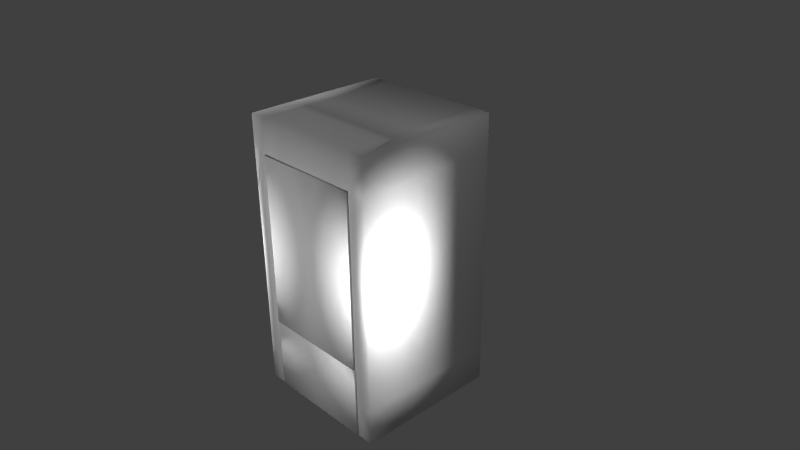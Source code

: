 # Source: fridge.blend  (saved by Blender 2.70.0; exported with 4.5.12 LTS)
import bpy
from mathutils import Matrix  # noqa: F401  (used for matrix-valued properties, if any)

bpy.ops.wm.read_factory_settings(use_empty=True)
scene = bpy.context.scene
scene.name = 'Scene'

# ---- collections
col_collection_1 = bpy.data.collections.new('Collection 1'); scene.collection.children.link(col_collection_1)

# ---- world
world_world = bpy.data.worlds.new('World'); scene.world = world_world
world_world.color = (0.05088, 0.05088, 0.05088)
world_world.use_sun_shadow = False
world_world.sun_shadow_jitter_overblur = 0.0
world_world.cycles.sampling_method = 'MANUAL'
world_world.cycles.sample_map_resolution = 256

# ---- cameras
cam_camera = bpy.data.cameras.new('Camera')
cam_camera.clip_end = 100.0
cam_camera.lens = 35.0
cam_camera.sensor_width = 32.0
cam_camera.sensor_height = 18.0
cam_camera.ortho_scale = 7.314
cam_camera.dof.focus_distance = 0.0
cam_camera.dof.aperture_fstop = 128.0

# ---- lights
light_point_007 = bpy.data.lights.new('Point.007', 'POINT')
light_point_007.transmission_factor = 0.0
light_point_007.energy = 100.0
light_point_007.shadow_buffer_clip_start = 0.5
light_point_007.shadow_soft_size = 0.1
light_point_007.shadow_maximum_resolution = 0.006
light_point_007.use_absolute_resolution = True
light_point_007.cycles.use_multiple_importance_sampling = False
light_point_006 = bpy.data.lights.new('Point.006', 'POINT')
light_point_006.transmission_factor = 0.0
light_point_006.energy = 100.0
light_point_006.shadow_buffer_clip_start = 0.5
light_point_006.shadow_soft_size = 0.1
light_point_006.shadow_maximum_resolution = 0.006
light_point_006.use_absolute_resolution = True
light_point_006.cycles.use_multiple_importance_sampling = False
light_point_005 = bpy.data.lights.new('Point.005', 'POINT')
light_point_005.transmission_factor = 0.0
light_point_005.energy = 100.0
light_point_005.shadow_buffer_clip_start = 0.5
light_point_005.shadow_soft_size = 0.1
light_point_005.shadow_maximum_resolution = 0.006
light_point_005.use_absolute_resolution = True
light_point_005.cycles.use_multiple_importance_sampling = False
light_point_004 = bpy.data.lights.new('Point.004', 'POINT')
light_point_004.transmission_factor = 0.0
light_point_004.energy = 100.0
light_point_004.shadow_buffer_clip_start = 0.5
light_point_004.shadow_soft_size = 0.1
light_point_004.shadow_maximum_resolution = 0.006
light_point_004.use_absolute_resolution = True
light_point_004.cycles.use_multiple_importance_sampling = False
light_point_003 = bpy.data.lights.new('Point.003', 'POINT')
light_point_003.transmission_factor = 0.0
light_point_003.energy = 100.0
light_point_003.shadow_buffer_clip_start = 0.5
light_point_003.shadow_soft_size = 0.1
light_point_003.shadow_maximum_resolution = 0.006
light_point_003.use_absolute_resolution = True
light_point_003.cycles.use_multiple_importance_sampling = False
light_point_002 = bpy.data.lights.new('Point.002', 'POINT')
light_point_002.transmission_factor = 0.0
light_point_002.energy = 100.0
light_point_002.shadow_buffer_clip_start = 0.5
light_point_002.shadow_soft_size = 0.1
light_point_002.shadow_maximum_resolution = 0.006
light_point_002.use_absolute_resolution = True
light_point_002.cycles.use_multiple_importance_sampling = False
light_point_001 = bpy.data.lights.new('Point.001', 'POINT')
light_point_001.transmission_factor = 0.0
light_point_001.energy = 100.0
light_point_001.shadow_buffer_clip_start = 0.5
light_point_001.shadow_soft_size = 0.1
light_point_001.shadow_maximum_resolution = 0.006
light_point_001.use_absolute_resolution = True
light_point_001.cycles.use_multiple_importance_sampling = False
light_point = bpy.data.lights.new('Point', 'POINT')
light_point.transmission_factor = 0.0
light_point.energy = 100.0
light_point.shadow_buffer_clip_start = 0.5
light_point.shadow_soft_size = 0.1
light_point.shadow_maximum_resolution = 0.006
light_point.use_absolute_resolution = True
light_point.cycles.use_multiple_importance_sampling = False
light_lamp = bpy.data.lights.new('Lamp', 'POINT')
light_lamp.transmission_factor = 0.0
light_lamp.cutoff_distance = 30.0
light_lamp.energy = 100.0
light_lamp.shadow_buffer_clip_start = 1.001
light_lamp.shadow_soft_size = 0.1
light_lamp.shadow_maximum_resolution = 0.006
light_lamp.use_absolute_resolution = True
light_lamp.cycles.use_multiple_importance_sampling = False

# ---- meshes
me_cube_001 = bpy.data.meshes.new('Cube.001')
me_cube_001.from_pydata([(-1.0, -1.0, -1.0), (-1.0, 1.0, -1.0), (1.0, 1.0, -1.0), (1.0, -1.0, -1.0), (-1.0, -1.0, 1.0), (-1.0, 1.0, 1.0), (1.0, 1.0, 1.0), (1.0, -1.0, 1.0), (-1.0, -1.0, 0.0), (1.0, -1.0, 0.0), (0.0, -1.0, 1.0), (0.0, -1.0, -1.0), (-0.25, 1.0, 0.5), (-1.0, -1.0, 0.5), (1.0, -1.0, -0.5), (-0.5, -1.0, 1.0), (0.5, -1.0, -1.0), (-1.0, -1.0, -0.5), (1.0, -1.0, 0.5), (0.5, -1.0, 1.0), (-0.5, -1.0, -1.0), (-0.5, 1.0, -0.75), (-0.5, 1.0, -0.25), (-0.75, 1.0, -0.5), (-0.25, 1.0, -0.5), (-0.75, 1.0, -1.0), (1.0, 1.0, -0.75), (0.75, 1.0, 1.0), (-1.0, 1.0, -0.75), (-1.0, -1.0, 0.75), (1.0, -1.0, -0.75), (-0.75, -1.0, 1.0), (0.75, -1.0, -1.0), (-1.0, -1.0, -0.75), (1.0, -1.0, 0.75), (0.75, -1.0, 1.0), (-0.75, -1.0, -1.0), (-0.5, 1.0, -0.5), (0.0, -1.0, 0.75), (0.75, -1.0, 0.0), (-0.5, 1.0, 0.5), (-1.0, -1.0, 0.25), (1.0, -1.0, -0.25), (-0.25, -1.0, 1.0), (0.25, -1.0, -1.0), (-1.0, -1.0, -0.25), (1.0, -1.0, 0.25), (0.25, -1.0, 1.0), (-0.25, -1.0, -1.0), (0.5, 1.0, 0.5), (0.5, 1.0, -0.5), (-1.0, 1.0, 0.5), (-0.75, -1.0, 0.0), (-0.5, 1.0, 1.0), (1.0, 1.0, 0.5), (0.5, 1.0, -1.0), (-0.75, -1.0, -0.5), (0.0, 1.0, -0.5), (0.0, 1.0, 0.5), (0.75, -1.0, -0.5), (-0.5, 1.0, 0.0), (0.5, 1.0, 0.0), (0.5, -1.0, 0.75), (0.75, -1.0, 0.5), (-0.5, 1.0, -1.0), (1.0, 1.0, -0.5), (-0.5, -1.0, 0.75), (0.5, 1.0, 1.0), (-0.75, -1.0, 0.5), (-0.75, -1.0, -0.75), (-1.0, 1.0, -0.5), (0.0, 1.0, 0.0), (-0.75, -1.0, 0.25), (0.0, 1.0, -1.0), (1.0, 1.0, 0.0), (-0.75, -1.0, -0.25), (0.75, -1.0, -0.75), (0.75, -1.0, -0.25), (0.0, 1.0, 1.0), (0.75, -1.0, 0.25), (0.75, -1.0, 0.75), (0.25, -1.0, 0.75), (-1.0, 1.0, 0.0), (-0.25, -1.0, 0.75), (-0.75, -1.0, 0.75), (-0.75, 1.0, 0.5), (-0.5, 1.0, 0.75), (-0.5, 1.0, 0.25), (0.75, 1.0, 0.5), (0.25, 1.0, 0.5), (0.5, 1.0, 0.75), (0.5, 1.0, 0.25), (0.75, 1.0, -0.5), (0.25, 1.0, -0.5), (0.5, 1.0, -0.25), (0.5, 1.0, -0.75), (-1.0, 1.0, 0.25), (-0.25, 1.0, 1.0), (1.0, 1.0, 0.25), (0.25, 1.0, -1.0), (0.0, 1.0, -0.25), (0.0, 1.0, 0.25), (-0.25, 1.0, 0.0), (0.75, 1.0, 0.0), (-0.25, 1.0, -1.0), (1.0, 1.0, -0.25), (0.25, 1.0, 1.0), (-1.0, 1.0, -0.25), (0.25, 1.0, 0.0), (-0.75, 1.0, 0.0), (0.0, 1.0, 0.75), (0.0, 1.0, -0.75), (0.75, 1.0, -1.0), (1.0, 1.0, 0.75), (-0.75, 1.0, 1.0), (-1.0, 1.0, 0.75), (0.75, 1.0, -0.75), (-0.25, 1.0, -0.25), (-0.75, 1.0, -0.25), (-0.75, 1.0, -0.75), (-0.25, 1.0, 0.75), (-0.75, 1.0, 0.75), (-0.75, 1.0, 0.25), (0.75, 1.0, 0.75), (0.25, 1.0, 0.75), (0.25, 1.0, 0.25), (0.75, 1.0, -0.25), (0.25, 1.0, -0.25), (0.25, 1.0, -0.75), (0.75, 1.0, 0.25), (-0.25, 1.0, 0.25), (-0.25, 1.0, -0.75), (-0.7479, -1.023, -0.9915), (-0.7479, -0.9253, -0.9915), (0.7622, -0.9253, -0.9915), (0.7622, -1.023, -0.9915), (-0.7479, -1.023, -0.4841), (-0.7479, -0.9253, -0.4841), (0.7622, -0.9253, -0.4841), (0.7622, -1.023, -0.4841), (-0.7654, -1.023, -0.4815), (-0.7654, -0.9253, -0.4815), (0.7452, -0.9253, -0.4815), (0.7452, -1.023, -0.4815), (-0.7654, -1.023, 0.7492), (-0.7654, -0.9253, 0.7492), (0.7452, -0.9253, 0.7492), (0.7452, -1.023, 0.7492), (-0.7566, -0.8429, -0.4959), (-0.7566, 0.9875, -0.4959), (0.7571, 0.9875, -0.4959), (0.7571, -0.8429, -0.4959), (-0.7566, -0.8429, -0.4545), (-0.7566, 0.9875, -0.4545), (0.7571, 0.9875, -0.4545), (0.7571, -0.8429, -0.4545), (-0.7566, -0.8429, -0.04429), (-0.7566, 0.9875, -0.04429), (0.7571, 0.9875, -0.04429), (0.7571, -0.8429, -0.04429), (-0.7566, -0.8429, -0.002878), (-0.7566, 0.9875, -0.002878), (0.7571, 0.9875, -0.002878), (0.7571, -0.8429, -0.002878), (-0.7394, -0.8429, 0.4525), (-0.7394, 0.9875, 0.4525), (0.7743, 0.9875, 0.4525), (0.7743, -0.8429, 0.4525), (-0.7394, -0.8429, 0.4939), (-0.7394, 0.9875, 0.4939), (0.7743, 0.9875, 0.4939), (0.7743, -0.8429, 0.4939)], [], [(4, 5, 115, 51, 96, 82, 107, 70, 28, 1, 0, 33, 17, 45, 8, 41, 13, 29), (116, 26, 2, 112), (6, 7, 34, 18, 46, 9, 42, 14, 30, 3, 2, 26, 65, 105, 74, 98, 54, 113), (69, 33, 0, 36), (0, 1, 25, 64, 104, 73, 99, 55, 112, 2, 3, 32, 16, 44, 11, 48, 20, 36), (7, 6, 27, 67, 106, 78, 97, 53, 114, 5, 4, 31, 15, 43, 10, 47, 19, 35), (106, 67, 90, 124), (78, 106, 124, 110), (72, 41, 8, 52), (110, 124, 89, 58), (27, 6, 113, 123), (75, 45, 17, 56), (67, 27, 123, 90), (90, 123, 88, 49), (85, 40, 87, 122), (51, 85, 122, 96), (96, 122, 109, 82), (114, 53, 86, 121), (5, 114, 121, 115), (115, 121, 85, 51), (84, 29, 13, 68), (97, 78, 110, 120), (53, 97, 120, 86), (56, 17, 33, 69), (86, 120, 12, 40), (23, 37, 21, 119), (70, 23, 119, 28), (28, 119, 25, 1), (109, 60, 22, 118), (82, 109, 118, 107), (107, 118, 23, 70), (102, 71, 100, 117), (68, 13, 41, 72), (60, 102, 117, 22), (22, 117, 24, 37), (92, 65, 26, 116), (50, 92, 116, 95), (95, 116, 112, 55), (117, 100, 57, 24), (118, 22, 37, 23), (119, 21, 64, 25), (52, 8, 45, 75), (30, 76, 32, 3), (14, 59, 76, 30), (120, 110, 58, 12), (42, 77, 59, 14), (9, 39, 77, 42), (121, 86, 40, 85), (122, 87, 60, 109), (123, 113, 54, 88), (124, 90, 49, 89), (46, 79, 39, 9), (18, 63, 79, 46), (125, 91, 61, 108), (34, 80, 63, 18), (7, 35, 80, 34), (35, 19, 62, 80), (126, 105, 65, 92), (19, 47, 81, 62), (47, 10, 38, 81), (127, 94, 50, 93), (128, 95, 55, 99), (129, 98, 74, 103), (130, 101, 71, 102), (10, 43, 83, 38), (43, 15, 66, 83), (131, 111, 73, 104), (15, 31, 84, 66), (31, 4, 29, 84), (101, 125, 108, 71), (58, 89, 125, 101), (89, 49, 91, 125), (94, 126, 92, 50), (61, 103, 126, 94), (103, 74, 105, 126), (100, 127, 93, 57), (71, 108, 127, 100), (108, 61, 94, 127), (111, 128, 99, 73), (57, 93, 128, 111), (93, 50, 95, 128), (91, 129, 103, 61), (49, 88, 129, 91), (88, 54, 98, 129), (87, 130, 102, 60), (40, 12, 130, 87), (12, 58, 101, 130), (21, 131, 104, 64), (37, 24, 131, 21), (24, 57, 111, 131), (56, 69, 36, 25, 119, 23, 118, 109, 122, 85, 121, 84, 68, 72, 52, 75), (84, 121, 123, 80), (80, 123, 112, 32), (25, 36, 32, 112), (123, 90, 124, 110, 120, 86, 121, 85, 122, 109, 118, 23, 119, 25, 64, 104, 73, 99, 55, 112, 116, 92, 126, 103, 129, 88), (136, 137, 133, 132), (137, 138, 134, 133), (138, 139, 135, 134), (139, 136, 132, 135), (132, 133, 134, 135), (139, 138, 137, 136), (144, 145, 141, 140), (145, 146, 142, 141), (146, 147, 143, 142), (147, 144, 140, 143), (140, 141, 142, 143), (147, 146, 145, 144), (152, 153, 149, 148), (153, 154, 150, 149), (154, 155, 151, 150), (155, 152, 148, 151), (148, 149, 150, 151), (155, 154, 153, 152), (160, 161, 157, 156), (161, 162, 158, 157), (162, 163, 159, 158), (163, 160, 156, 159), (156, 157, 158, 159), (163, 162, 161, 160), (168, 169, 165, 164), (169, 170, 166, 165), (170, 171, 167, 166), (171, 168, 164, 167), (164, 165, 166, 167), (171, 170, 169, 168)])
me_cube_001.polygons.foreach_set('use_smooth', [True] * 125)
_uv = me_cube_001.uv_layers.new(name='UVMap')
_uv.uv.foreach_set('vector', [0.003674, -0.002201, 0.4912, -0.002202, 0.4912, 0.1228, 0.4912, 0.2477, 0.4912, 0.3727, 0.4912, 0.4977, 0.4912, 0.6227, 0.4912, 0.7476, 0.4912, 0.8726, 0.4912, 0.9976, 0.003676, 0.9976, 0.003676, 0.8726, 0.003675, 0.7476, 0.003675, 0.6227, 0.003674, 0.4977, 0.003674, 0.3727, 0.003674, 0.2477, 0.003674, 0.1228, 0.4282, 0.872, 0.4879, 0.872, 0.4879, 0.997, 0.4282, 0.997, 0.491, 1.003, 0.001685, 1.003, 0.001685, 0.8778, 0.001685, 0.7528, 0.001685, 0.6279, 0.001685, 0.5029, 0.001685, 0.3779, 0.001686, 0.2529, 0.001686, 0.128, 0.001686, 0.002977, 0.491, 0.002977, 0.491, 0.128, 0.491, 0.2529, 0.491, 0.3779, 0.491, 0.5029, 0.491, 0.6279, 0.491, 0.7528, 0.491, 0.8778, 0.08126, 0.1251, 0.02579, 0.1251, 0.02579, 0.0001767, 0.08127, 0.0001816, 0.0, 0.0, 0.0, 0.0, 0.0, 0.0, 0.0, 0.0, 0.0, 0.0, 0.0, 0.0, 0.0, 0.0, 0.0, 0.0, 0.0, 0.0, 0.0, 0.0, 0.0, 0.0, 0.0, 0.0, 0.0, 0.0, 0.0, 0.0, 0.0, 0.0, 0.0, 0.0, 0.0, 0.0, 0.0, 0.0, 0.005679, -0.01287, 0.4795, -0.01287, 0.4795, 0.1121, 0.4795, 0.2371, 0.4795, 0.3621, 0.4795, 0.487, 0.4795, 0.612, 0.4795, 0.737, 0.4795, 0.862, 0.4795, 0.9869, 0.005679, 0.9869, 0.005679, 0.862, 0.005679, 0.737, 0.005679, 0.612, 0.005679, 0.487, 0.005679, 0.3621, 0.005679, 0.2371, 0.005679, 0.1121, 0.3088, -0.002767, 0.3685, -0.002769, 0.3685, 0.1222, 0.3088, 0.1222, 0.249, -0.002765, 0.3088, -0.002767, 0.3088, 0.1222, 0.249, 0.1222, 0.08126, 0.625, 0.02578, 0.625, 0.02579, 0.5, 0.08126, 0.5, 0.249, 0.1222, 0.3088, 0.1222, 0.3088, 0.2472, 0.249, 0.2472, 0.4282, -0.002773, 0.4879, -0.002777, 0.4879, 0.1222, 0.4282, 0.1222, 0.08126, 0.3751, 0.02579, 0.3751, 0.02579, 0.2501, 0.08126, 0.2501, 0.3685, -0.002769, 0.4282, -0.002773, 0.4282, 0.1222, 0.3685, 0.1222, 0.3685, 0.1222, 0.4282, 0.1222, 0.4282, 0.2472, 0.3685, 0.2472, 0.06991, 0.2472, 0.1296, 0.2472, 0.1296, 0.3722, 0.06991, 0.3722, 0.01019, 0.2472, 0.06991, 0.2472, 0.06991, 0.3722, 0.01019, 0.3722, 0.01019, 0.3722, 0.06991, 0.3722, 0.06991, 0.4971, 0.01019, 0.4971, 0.06991, -0.002764, 0.1296, -0.002764, 0.1296, 0.1222, 0.06991, 0.1222, 0.01019, -0.002764, 0.06991, -0.002764, 0.06991, 0.1222, 0.01019, 0.1222, 0.01019, 0.1222, 0.06991, 0.1222, 0.06991, 0.2472, 0.01019, 0.2472, 0.08125, 0.8749, 0.02578, 0.8749, 0.02578, 0.75, 0.08125, 0.75, 0.1893, -0.002764, 0.249, -0.002765, 0.249, 0.1222, 0.1893, 0.1222, 0.1296, -0.002764, 0.1893, -0.002764, 0.1893, 0.1222, 0.1296, 0.1222, 0.08126, 0.2501, 0.02579, 0.2501, 0.02579, 0.1251, 0.08126, 0.1251, 0.1296, 0.1222, 0.1893, 0.1222, 0.1893, 0.2472, 0.1296, 0.2472, 0.06991, 0.7471, 0.1296, 0.7471, 0.1296, 0.872, 0.0699, 0.872, 0.01019, 0.7471, 0.06991, 0.7471, 0.0699, 0.872, 0.01019, 0.872, 0.01019, 0.872, 0.0699, 0.872, 0.0699, 0.997, 0.01019, 0.997, 0.06991, 0.4971, 0.1296, 0.4971, 0.1296, 0.6221, 0.06991, 0.6221, 0.01019, 0.4971, 0.06991, 0.4971, 0.06991, 0.6221, 0.01019, 0.6221, 0.01019, 0.6221, 0.06991, 0.6221, 0.06991, 0.7471, 0.01019, 0.7471, 0.1893, 0.4971, 0.249, 0.4971, 0.249, 0.6221, 0.1893, 0.6221, 0.08125, 0.75, 0.02578, 0.75, 0.02578, 0.625, 0.08126, 0.625, 0.1296, 0.4971, 0.1893, 0.4971, 0.1893, 0.6221, 0.1296, 0.6221, 0.1296, 0.6221, 0.1893, 0.6221, 0.1893, 0.7471, 0.1296, 0.7471, 0.4282, 0.7471, 0.4879, 0.7471, 0.4879, 0.872, 0.4282, 0.872, 0.3685, 0.7471, 0.4282, 0.7471, 0.4282, 0.872, 0.3685, 0.872, 0.3685, 0.872, 0.4282, 0.872, 0.4282, 0.997, 0.3685, 0.997, 0.1893, 0.6221, 0.249, 0.6221, 0.249, 0.7471, 0.1893, 0.7471, 0.06991, 0.6221, 0.1296, 0.6221, 0.1296, 0.7471, 0.06991, 0.7471, 0.0699, 0.872, 0.1296, 0.872, 0.1296, 0.997, 0.0699, 0.997, 0.08126, 0.5, 0.02579, 0.5, 0.02579, 0.3751, 0.08126, 0.3751, 0.4696, 0.1251, 0.4141, 0.1251, 0.4141, 0.000106, 0.4695, 9.999e-05, 0.4696, 0.25, 0.4141, 0.25, 0.4141, 0.1251, 0.4696, 0.1251, 0.1893, 0.1222, 0.249, 0.1222, 0.249, 0.2472, 0.1893, 0.2472, 0.4696, 0.375, 0.4141, 0.375, 0.4141, 0.25, 0.4696, 0.25, 0.4696, 0.5, 0.4141, 0.5, 0.4141, 0.375, 0.4696, 0.375, 0.06991, 0.1222, 0.1296, 0.1222, 0.1296, 0.2472, 0.06991, 0.2472, 0.06991, 0.3722, 0.1296, 0.3722, 0.1296, 0.4971, 0.06991, 0.4971, 0.4282, 0.1222, 0.4879, 0.1222, 0.4879, 0.2472, 0.4282, 0.2472, 0.3088, 0.1222, 0.3685, 0.1222, 0.3685, 0.2472, 0.3088, 0.2472, 0.4696, 0.6249, 0.4141, 0.625, 0.4141, 0.5, 0.4696, 0.5, 0.4696, 0.7499, 0.4141, 0.7499, 0.4141, 0.625, 0.4696, 0.6249, 0.3088, 0.3722, 0.3685, 0.3722, 0.3685, 0.4971, 0.3088, 0.4971, 0.4696, 0.8749, 0.4141, 0.8749, 0.4141, 0.7499, 0.4696, 0.7499, 0.4696, 0.9999, 0.4141, 0.9999, 0.4141, 0.8749, 0.4696, 0.8749, 0.4141, 0.9999, 0.3586, 0.9999, 0.3586, 0.8749, 0.4141, 0.8749, 0.4282, 0.6221, 0.4879, 0.6221, 0.4879, 0.7471, 0.4282, 0.7471, 0.3586, 0.9999, 0.3031, 0.9999, 0.3031, 0.8749, 0.3586, 0.8749, 0.3031, 0.9999, 0.2477, 0.9999, 0.2477, 0.8749, 0.3031, 0.8749, 0.3088, 0.6221, 0.3685, 0.6221, 0.3685, 0.7471, 0.3088, 0.7471, 0.3088, 0.872, 0.3685, 0.872, 0.3685, 0.997, 0.3088, 0.997, 0.4282, 0.3721, 0.4879, 0.3721, 0.4879, 0.4971, 0.4282, 0.4971, 0.1893, 0.3722, 0.249, 0.3722, 0.249, 0.4971, 0.1893, 0.4971, 0.2477, 0.9999, 0.1922, 0.9999, 0.1922, 0.8749, 0.2477, 0.8749, 0.1922, 0.9999, 0.1367, 0.9999, 0.1367, 0.8749, 0.1922, 0.8749, 0.1893, 0.872, 0.249, 0.872, 0.249, 0.997, 0.1893, 0.997, 0.1367, 0.9999, 0.08125, 0.9999, 0.08125, 0.8749, 0.1367, 0.8749, 0.08125, 0.9999, 0.02578, 0.9999, 0.02578, 0.8749, 0.08125, 0.8749, 0.249, 0.3722, 0.3088, 0.3722, 0.3088, 0.4971, 0.249, 0.4971, 0.249, 0.2472, 0.3088, 0.2472, 0.3088, 0.3722, 0.249, 0.3722, 0.3088, 0.2472, 0.3685, 0.2472, 0.3685, 0.3722, 0.3088, 0.3722, 0.3685, 0.6221, 0.4282, 0.6221, 0.4282, 0.7471, 0.3685, 0.7471, 0.3685, 0.4971, 0.4282, 0.4971, 0.4282, 0.6221, 0.3685, 0.6221, 0.4282, 0.4971, 0.4879, 0.4971, 0.4879, 0.6221, 0.4282, 0.6221, 0.249, 0.6221, 0.3088, 0.6221, 0.3088, 0.7471, 0.249, 0.7471, 0.249, 0.4971, 0.3088, 0.4971, 0.3088, 0.6221, 0.249, 0.6221, 0.3088, 0.4971, 0.3685, 0.4971, 0.3685, 0.6221, 0.3088, 0.6221, 0.249, 0.872, 0.3088, 0.872, 0.3088, 0.997, 0.249, 0.997, 0.249, 0.7471, 0.3088, 0.7471, 0.3088, 0.872, 0.249, 0.872, 0.3088, 0.7471, 0.3685, 0.7471, 0.3685, 0.872, 0.3088, 0.872, 0.3685, 0.3722, 0.4282, 0.3721, 0.4282, 0.4971, 0.3685, 0.4971, 0.3685, 0.2472, 0.4282, 0.2472, 0.4282, 0.3721, 0.3685, 0.3722, 0.4282, 0.2472, 0.4879, 0.2472, 0.4879, 0.3721, 0.4282, 0.3721, 0.1296, 0.3722, 0.1893, 0.3722, 0.1893, 0.4971, 0.1296, 0.4971, 0.1296, 0.2472, 0.1893, 0.2472, 0.1893, 0.3722, 0.1296, 0.3722, 0.1893, 0.2472, 0.249, 0.2472, 0.249, 0.3722, 0.1893, 0.3722, 0.1296, 0.872, 0.1893, 0.872, 0.1893, 0.997, 0.1296, 0.997, 0.1296, 0.7471, 0.1893, 0.7471, 0.1893, 0.872, 0.1296, 0.872, 0.1893, 0.7471, 0.249, 0.7471, 0.249, 0.872, 0.1893, 0.872, 0.5017, 0.2891, 0.5017, 0.1502, 0.5017, 0.0114, 0.9936, 0.0114, 0.9936, 0.1502, 0.9936, 0.2891, 0.9936, 0.4279, 0.9936, 0.5667, 0.9936, 0.7055, 0.9936, 0.8444, 0.9936, 0.9832, 0.5017, 0.9832, 0.5017, 0.8444, 0.5017, 0.7055, 0.5017, 0.5667, 0.5017, 0.4279, 0.0, 0.0, 0.0, 0.0, 0.0, 0.0, 0.0, 0.0, 0.0, 0.0, 0.0, 0.0, 0.0, 0.0, 0.0, 0.0, 0.0, 0.0, 9.352e-05, 9.394e-05, 0.0, 0.0, 0.0, 0.0, 0.9948, 0.9908, 0.9121, 0.9907, 0.8294, 0.9907, 0.7467, 0.9906, 0.664, 0.9906, 0.5812, 0.9905, 0.4985, 0.9905, 0.4986, 0.8505, 0.4986, 0.7105, 0.4986, 0.5704, 0.4986, 0.4304, 0.4987, 0.2904, 0.4987, 0.1504, 0.4987, 0.01038, 0.5814, 0.01042, 0.6642, 0.01047, 0.7469, 0.01052, 0.8296, 0.01057, 0.9123, 0.01062, 0.995, 0.01067, 0.995, 0.1507, 0.995, 0.2907, 0.9949, 0.4307, 0.9949, 0.5707, 0.9949, 0.7107, 0.9948, 0.8508, 0.08085, 0.8194, 0.04367, 0.9421, 0.03892, 0.05619, 0.07043, 0.2018, 0.4982, 0.0379, 0.9983, 0.0379, 0.9983, 0.9839, 0.4982, 0.9839, 0.4509, 0.9421, 0.4194, 0.7964, 0.409, 0.1789, 0.4462, 0.05619, 0.4881, 0.985, 0.009345, 0.985, 0.009345, 0.002858, 0.4881, 0.002858, 0.07043, 0.2018, 0.03892, 0.05619, 0.4462, 0.05619, 0.409, 0.1789, 0.4194, 0.7964, 0.4509, 0.9421, 0.04367, 0.9421, 0.08085, 0.8194, 0.08085, 0.8194, 0.04367, 0.9421, 0.03892, 0.05619, 0.07043, 0.2018, 0.4982, 0.0379, 0.9983, 0.0379, 0.9983, 0.9839, 0.4982, 0.9839, 0.4509, 0.9421, 0.4194, 0.7964, 0.409, 0.1789, 0.4462, 0.05619, 0.4881, 0.985, 0.009345, 0.985, 0.009345, 0.002858, 0.4881, 0.002858, 0.07043, 0.2018, 0.03892, 0.05619, 0.4462, 0.05619, 0.409, 0.1789, 0.4194, 0.7964, 0.4509, 0.9421, 0.04367, 0.9421, 0.08085, 0.8194, 0.0, 0.0, 0.0, 0.0, 0.0, 0.0, 0.0, 0.0, 0.0, 0.0, 0.0, 0.0, 0.0, 0.0, 0.0, 0.0, 0.0, 0.0, 0.0, 0.0, 0.0, 0.0, 0.0, 0.0, 0.9973, 0.9792, 0.4982, 0.9791, 0.4982, 0.02757, 0.9973, 0.02757, 0.4995, 0.9918, 0.4995, 0.01218, 0.9934, 0.01218, 0.9934, 0.9918, 0.9967, 0.01228, 0.9967, 0.9917, 0.5008, 0.9917, 0.5008, 0.01228, 0.0, 0.0, 0.0, 0.0, 0.0, 0.0, 0.0, 0.0, 0.0, 0.0, 0.0, 0.0, 0.0, 0.0, 0.0, 0.0, 0.0, 0.0, 0.0, 0.0, 0.0, 0.0, 0.0, 0.0, 0.9973, 0.9792, 0.4982, 0.9791, 0.4982, 0.02757, 0.9973, 0.02757, 0.4995, 0.9918, 0.4995, 0.01218, 0.9934, 0.01218, 0.9934, 0.9918, 0.9967, 0.01228, 0.9967, 0.9917, 0.5008, 0.9917, 0.5008, 0.01228, 0.0, 0.0, 0.0, 0.0, 0.0, 0.0, 0.0, 0.0, 0.0, 0.0, 0.0, 0.0, 0.0, 0.0, 0.0, 0.0, 0.0, 0.0, 0.0, 0.0, 0.0, 0.0, 0.0, 0.0, 0.9973, 0.9792, 0.4982, 0.9791, 0.4982, 0.02757, 0.9973, 0.02757, 0.4995, 0.9918, 0.4995, 0.01218, 0.9934, 0.01218, 0.9934, 0.9918, 0.9967, 0.01228, 0.9967, 0.9917, 0.5008, 0.9917, 0.5008, 0.01228])
me_cube_001.use_remesh_preserve_volume = False
me_cube_001.use_remesh_preserve_attributes = False
me_cube_001.use_mirror_vertex_groups = False
me_cube_001.update()

# ---- objects
ob_point_007 = bpy.data.objects.new('Point.007', light_point_007)
ob_point_006 = bpy.data.objects.new('Point.006', light_point_006)
ob_point_005 = bpy.data.objects.new('Point.005', light_point_005)
ob_point_004 = bpy.data.objects.new('Point.004', light_point_004)
ob_point_003 = bpy.data.objects.new('Point.003', light_point_003)
ob_point_002 = bpy.data.objects.new('Point.002', light_point_002)
ob_point_001 = bpy.data.objects.new('Point.001', light_point_001)
ob_point = bpy.data.objects.new('Point', light_point)
ob_cube = bpy.data.objects.new('Cube', me_cube_001)
ob_lamp = bpy.data.objects.new('Lamp', light_lamp)
ob_camera = bpy.data.objects.new('Camera', cam_camera)

# ---- transforms, parenting, visibility, modifiers, constraints
ob_point_007.location = (-0.0319, -0.1965, 0.03811)
ob_point_007.lineart.crease_threshold = 0.0
ob_point_006.location = (0.02569, -3.697, 0.2499)
ob_point_006.lineart.crease_threshold = 0.0
ob_point_005.location = (0.4338, -0.531, 11.74)
ob_point_005.lineart.crease_threshold = 0.0
ob_point_004.location = (-3.91, -0.6915, 2.158)
ob_point_004.lineart.crease_threshold = 0.0
ob_point_003.location = (0.1004, -0.7555, 0.2612)
ob_point_003.lineart.crease_threshold = 0.0
ob_point_002.location = (1.609, -0.8655, 0.2394)
ob_point_002.lineart.crease_threshold = 0.0
ob_point_001.location = (-1.761, -0.6311, 0.1309)
ob_point_001.lineart.crease_threshold = 0.0
ob_point.location = (0.009574, -0.1714, 0.1744)
ob_point.lineart.crease_threshold = 0.0
ob_cube.location = (0.0, 0.0, 0.0)
ob_cube.scale = (1.0, 1.0, 1.908)
ob_cube.lineart.crease_threshold = 0.0
ob_lamp.location = (4.076, 1.005, 5.904)
ob_lamp.rotation_euler = (0.6503, 0.05522, 1.866)
ob_lamp.lock_rotations_4d = False
ob_lamp.empty_display_type = 'ARROWS'
ob_lamp.color = (0.0, 0.0, 0.0, 0.0)
ob_lamp.lineart.crease_threshold = 0.0
ob_camera.location = (7.481, -6.508, 5.344)
ob_camera.rotation_euler = (1.109, 0.01082, 0.8149)
ob_camera.lock_rotations_4d = False
ob_camera.empty_display_type = 'ARROWS'
ob_camera.color = (0.0, 0.0, 0.0, 0.0)
ob_camera.display_type = 'WIRE'
ob_camera.lineart.crease_threshold = 0.0

# ---- collection membership
col_collection_1.objects.link(ob_point_007)
col_collection_1.objects.link(ob_point_006)
col_collection_1.objects.link(ob_point_005)
col_collection_1.objects.link(ob_point_004)
col_collection_1.objects.link(ob_point_003)
col_collection_1.objects.link(ob_point_002)
col_collection_1.objects.link(ob_point_001)
col_collection_1.objects.link(ob_point)
col_collection_1.objects.link(ob_cube)
col_collection_1.objects.link(ob_lamp)
col_collection_1.objects.link(ob_camera)

# ---- scene / render settings (as saved in the file)
scene.camera = ob_camera
scene.frame_start = 1; scene.frame_end = 250; scene.frame_set(2)
scene.render.engine = 'BLENDER_EEVEE_NEXT'
scene.render.resolution_percentage = 50
scene.render.dither_intensity = 0.0
scene.cycles.use_denoising = False
scene.cycles.samples = 10
scene.cycles.sampling_pattern = 'TABULATED_SOBOL'
scene.cycles.light_sampling_threshold = 0.0
scene.cycles.use_adaptive_sampling = False
scene.cycles.use_light_tree = False
scene.cycles.blur_glossy = 0.0
scene.cycles.volume_bounces = 1
scene.cycles.pixel_filter_type = 'GAUSSIAN'
scene.cycles.sample_clamp_indirect = 0.0
scene.view_settings.view_transform = 'Standard'
bpy.context.view_layer.update()
